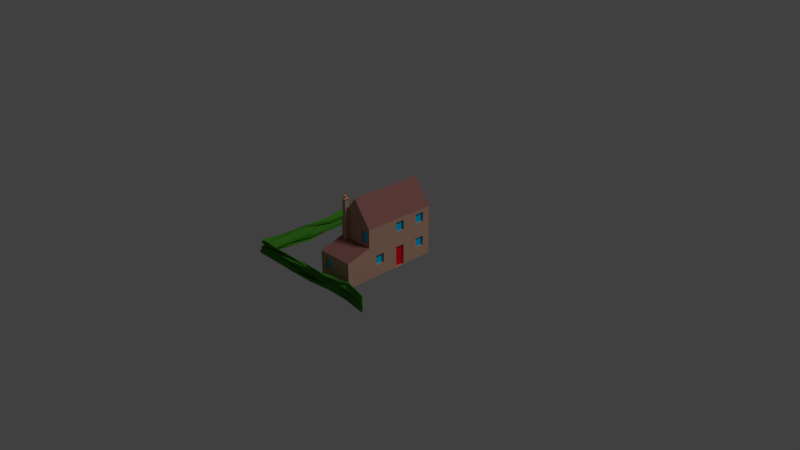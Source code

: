 # Source: house4.blend  (saved by Blender 2.79.0; exported with 4.5.12 LTS)
import bpy
from mathutils import Matrix  # noqa: F401  (used for matrix-valued properties, if any)

bpy.ops.wm.read_factory_settings(use_empty=True)
scene = bpy.context.scene
scene.name = 'Scene'

# ---- collections
col_collection_1 = bpy.data.collections.new('Collection 1'); scene.collection.children.link(col_collection_1)
col_collection_5 = bpy.data.collections.new('Collection 5'); scene.collection.children.link(col_collection_5)

# ---- materials (node trees are filled in below, after node groups)
mat_brick_001 = bpy.data.materials.new('Brick.001')
mat_brick_001.alpha_threshold = 0.0
mat_brick_001.use_transparent_shadow = False
mat_brick_001.preview_render_type = 'CUBE'
mat_brick_001.diffuse_color = (0.4597, 0.2692, 0.1944, 1.0)
mat_brick_001.roughness = 0.5
mat_brick_001.specular_intensity = 0.0
mat_brick_001.line_color = (0.0, 0.0, 0.0, 1.0)
mat_windows_000 = bpy.data.materials.new('Windows.000')
mat_windows_000.alpha_threshold = 0.0
mat_windows_000.use_transparent_shadow = False
mat_windows_000.diffuse_color = (0.0, 0.4885, 0.8, 1.0)
mat_windows_000.roughness = 0.5
mat_windows_000.specular_intensity = 1.0
mat_roof_003 = bpy.data.materials.new('Roof.003')
mat_roof_003.alpha_threshold = 0.0
mat_roof_003.use_transparent_shadow = False
mat_roof_003.diffuse_color = (0.2062, 0.1836, 0.1556, 1.0)
mat_roof_003.roughness = 0.5
mat_roof_003.specular_intensity = 0.0
mat_roof_002 = bpy.data.materials.new('Roof.002')
mat_roof_002.alpha_threshold = 0.0
mat_roof_002.use_transparent_shadow = False
mat_roof_002.diffuse_color = (0.2604, 0.1094, 0.1008, 1.0)
mat_roof_002.roughness = 0.5
mat_roof_002.specular_intensity = 0.0
mat_concrete_001 = bpy.data.materials.new('Concrete.001')
mat_concrete_001.alpha_threshold = 0.0
mat_concrete_001.use_transparent_shadow = False
mat_concrete_001.diffuse_color = (0.4508, 0.4508, 0.4508, 1.0)
mat_concrete_001.roughness = 0.5
mat_concrete_001.specular_intensity = 0.0
mat_roof3_001 = bpy.data.materials.new('Roof3.001')
mat_roof3_001.alpha_threshold = 0.0
mat_roof3_001.use_transparent_shadow = False
mat_roof3_001.diffuse_color = (0.7161, 0.3231, 0.1618, 1.0)
mat_roof3_001.roughness = 0.5
mat_roof3_001.specular_intensity = 0.1504
mat_yellowwall_001 = bpy.data.materials.new('YellowWall.001')
mat_yellowwall_001.alpha_threshold = 0.0
mat_yellowwall_001.use_transparent_shadow = False
mat_yellowwall_001.diffuse_color = (0.7992, 0.8, 0.5509, 1.0)
mat_yellowwall_001.roughness = 0.5
mat_yellowwall_001.specular_intensity = 0.0
mat_door_001 = bpy.data.materials.new('Door.001')
mat_door_001.alpha_threshold = 0.0
mat_door_001.use_transparent_shadow = False
mat_door_001.diffuse_color = (0.8, 0.001705, 0.01508, 1.0)
mat_door_001.roughness = 0.5
mat_hedge = bpy.data.materials.new('Hedge')
mat_hedge.alpha_threshold = 0.0
mat_hedge.use_transparent_shadow = False
mat_hedge.diffuse_color = (0.049, 0.2294, 0.01718, 1.0)
mat_hedge.roughness = 0.5
mat_hedge.specular_intensity = 0.08804
mat_brick = bpy.data.materials.new('Brick')
mat_brick.alpha_threshold = 0.0
mat_brick.use_transparent_shadow = False
mat_brick.preview_render_type = 'CUBE'
mat_brick.diffuse_color = (0.4597, 0.2692, 0.1944, 1.0)
mat_brick.roughness = 0.5
mat_brick.specular_intensity = 0.0
mat_brick.line_color = (0.0, 0.0, 0.0, 1.0)
mat_windows_001 = bpy.data.materials.new('Windows.001')
mat_windows_001.alpha_threshold = 0.0
mat_windows_001.use_transparent_shadow = False
mat_windows_001.diffuse_color = (0.0, 0.4885, 0.8, 1.0)
mat_windows_001.roughness = 0.5
mat_windows_001.specular_intensity = 1.0
mat_roof_001 = bpy.data.materials.new('Roof.001')
mat_roof_001.alpha_threshold = 0.0
mat_roof_001.use_transparent_shadow = False
mat_roof_001.diffuse_color = (0.2062, 0.1836, 0.1556, 1.0)
mat_roof_001.roughness = 0.5
mat_roof_001.specular_intensity = 0.0
mat_roof = bpy.data.materials.new('Roof')
mat_roof.alpha_threshold = 0.0
mat_roof.use_transparent_shadow = False
mat_roof.diffuse_color = (0.2604, 0.1094, 0.1008, 1.0)
mat_roof.roughness = 0.5
mat_roof.specular_intensity = 0.0
mat_concrete = bpy.data.materials.new('Concrete')
mat_concrete.alpha_threshold = 0.0
mat_concrete.use_transparent_shadow = False
mat_concrete.diffuse_color = (0.4508, 0.4508, 0.4508, 1.0)
mat_concrete.roughness = 0.5
mat_concrete.specular_intensity = 0.0
mat_roof3 = bpy.data.materials.new('Roof3')
mat_roof3.alpha_threshold = 0.0
mat_roof3.use_transparent_shadow = False
mat_roof3.diffuse_color = (0.7161, 0.3231, 0.1618, 1.0)
mat_roof3.roughness = 0.5
mat_roof3.specular_intensity = 0.1504
mat_yellowwall = bpy.data.materials.new('YellowWall')
mat_yellowwall.alpha_threshold = 0.0
mat_yellowwall.use_transparent_shadow = False
mat_yellowwall.diffuse_color = (0.7992, 0.8, 0.5509, 1.0)
mat_yellowwall.roughness = 0.5
mat_yellowwall.specular_intensity = 0.0
mat_door = bpy.data.materials.new('Door')
mat_door.alpha_threshold = 0.0
mat_door.use_transparent_shadow = False
mat_door.diffuse_color = (0.8, 0.001705, 0.01508, 1.0)
mat_door.roughness = 0.5

# ---- material node trees

# ---- world
world_world = bpy.data.worlds.new('World'); scene.world = world_world
world_world.color = (0.05088, 0.05088, 0.05088)
world_world.use_sun_shadow = False
world_world.sun_shadow_jitter_overblur = 0.0
world_world.cycles.sampling_method = 'MANUAL'

# ---- cameras
cam_camera = bpy.data.cameras.new('Camera')
cam_camera.clip_end = 100.0
cam_camera.lens = 35.0
cam_camera.sensor_width = 32.0
cam_camera.sensor_height = 18.0
cam_camera.ortho_scale = 7.314
cam_camera.dof.focus_distance = 0.0
cam_camera.dof.aperture_fstop = 128.0

# ---- lights
light_lamp = bpy.data.lights.new('Lamp', 'SUN')
light_lamp.transmission_factor = 0.0
light_lamp.cutoff_distance = 30.0
light_lamp.angle = 0.1993
light_lamp.energy = 1.0
light_lamp.shadow_buffer_clip_start = 1.001
light_lamp.shadow_soft_size = 0.1
light_lamp.shadow_cascade_max_distance = 1000.0

# ---- meshes
me_cube_002 = bpy.data.meshes.new('Cube.002')
me_cube_002.from_pydata([(-0.9916, 1.015, -1.014), (1.0, -0.9747, -0.7911), (-0.9473, 1.078, -1.07), (1.0, -0.9787, -1.0), (-0.9942, -0.9894, -1.009), (-0.9763, -0.965, -0.8134), (1.0, -0.9999, -1.0), (-0.9625, 1.05, -0.836), (-0.9845, 1.028, -0.8165), (-0.9761, -0.9645, -1.023), (1.0, -0.9879, -0.7911), (-0.9529, -0.9136, -0.8682), (-0.6268, -0.9322, -1.052), (-0.2886, -0.9202, -1.062), (0.05016, -0.8993, -1.074), (0.337, -0.9415, -1.001), (0.6683, -0.9058, -1.0), (-0.9539, -0.9238, -0.885), (-0.9296, -0.8794, -0.9594), (-0.9296, -0.8794, -0.9942), (-0.9854, -0.9816, -0.9379), (-0.9819, -0.9751, -0.9785), (-0.9572, -0.5981, -0.8448), (-0.96, -0.2717, -0.8401), (-0.9296, 0.1156, -0.8898), (-0.9296, 0.4473, -0.8898), (-0.9715, 0.7022, -0.8213), (1.0, -0.9981, -0.8259), (1.0, -0.9957, -0.8607), (1.0, -0.9955, -0.8956), (1.0, -0.9869, -0.9304), (1.0, -0.9893, -0.9652), (-0.6277, -0.9286, -1.064), (-0.3238, -0.9826, -1.016), (0.01909, -0.9599, -1.031), (0.3393, -0.9418, -1.01), (0.6667, -0.9536, -1.0), (-0.9869, -0.9759, -0.8474), (-0.9666, -0.9387, -0.9154), (-0.9887, -0.9793, -0.914), (-0.984, -0.9707, -0.9565), (-0.9973, -0.9951, -0.9696), (-0.9724, 0.7173, -1.045), (-0.9686, 0.3909, -1.051), (-0.9768, 0.0426, -1.038), (-0.9932, -0.3208, -1.011), (-0.9636, -0.5999, -1.06), (-0.963, 1.068, -1.026), (-0.9743, 1.047, -0.9724), (-0.9774, 1.042, -0.9326), (-0.977, 1.042, -0.8984), (-0.9887, 1.021, -0.8443), (1.0, -0.9789, -0.8259), (1.0, -0.978, -0.8607), (1.0, -0.9758, -0.8956), (1.0, -0.9785, -0.9304), (1.0, -0.9783, -0.9652), (0.6683, -0.9098, -0.7911), (0.3379, -0.9737, -0.7931), (0.01434, -0.9628, -0.8064), (-0.2839, -0.9117, -0.861), (-0.6467, -0.9687, -0.8101), (-0.9542, -0.5827, -0.866), (-0.9668, -0.2725, -0.8454), (-0.9629, 0.06802, -0.8518), (-0.9668, 0.3942, -0.8454), (-0.9795, 0.7042, -0.8246), (0.6667, -0.896, -0.7911), (0.3365, -0.992, -0.7963), (0.03045, -0.9405, -0.8409), (-0.3104, -0.958, -0.8286), (-0.6597, -0.9873, -0.8024), (-0.9296, 1.111, -1.064), (-0.9296, 1.111, -1.029), (-0.9783, 1.022, -0.9148), (-0.9685, 1.039, -0.8959), (-0.9845, 1.01, -0.835), (-0.9814, 0.6841, -1.014), (-0.9636, 0.3851, -1.043), (-0.9585, 0.06272, -1.051), (-0.9414, -0.2376, -1.079), (-0.9555, -0.5951, -1.056), (-0.9424, -0.571, -1.043), (-0.9475, -0.5804, -0.9999), (-0.9296, -0.5477, -0.9942), (-0.9296, -0.5477, -0.9594), (-0.9749, -0.6306, -0.8507), (-0.972, -0.2938, -0.9945), (-0.9296, -0.216, -1.029), (-0.9296, -0.216, -0.9942), (-0.9296, -0.216, -0.9594), (-0.9591, -0.2701, -0.8764), (-0.9461, 0.08554, -1.037), (-0.9296, 0.1156, -1.029), (-0.9296, 0.1156, -0.9942), (-0.9804, 0.02258, -0.8764), (-0.9296, 0.1156, -0.9246), (-0.944, 0.4211, -1.04), (-0.9296, 0.4473, -1.029), (-0.9296, 0.4473, -0.9942), (-0.9417, 0.4251, -0.9396), (-0.9296, 0.4473, -0.9246), (-0.9296, 0.779, -1.064), (-0.9296, 0.779, -1.029), (-0.9296, 0.779, -0.9942), (-0.9427, 0.7551, -0.9381), (-0.9415, 0.7572, -0.9052), (0.6683, -0.9252, -0.9652), (0.6683, -0.9545, -0.9304), (0.6683, -0.8607, -0.8956), (0.6683, -0.8607, -0.8607), (0.6683, -0.9152, -0.8259), (0.3373, -0.9383, -0.9662), (0.3388, -0.9204, -0.9338), (0.3367, -0.8607, -0.8956), (0.3404, -0.8538, -0.8669), (0.3375, -0.9352, -0.8273), (0.008099, -0.9706, -0.9703), (0.06535, -0.8624, -1.029), (0.06535, -0.8746, -0.9942), (0.02903, -0.9434, -0.9), (0.008819, -0.9741, -0.8322), (-0.3022, -0.9452, -1.005), (-0.2663, -0.8794, -1.029), (-0.2663, -0.8794, -0.9942), (-0.2663, -0.8794, -0.9594), (-0.2846, -0.9128, -0.8948), (-0.6358, -0.9487, -1.002), (-0.6059, -0.8939, -1.016), (-0.598, -0.8794, -0.9942), (-0.598, -0.8794, -0.9594), (-0.6375, -0.9518, -0.86), (0.6667, -0.8968, -0.9652), (0.3369, -0.9601, -0.971), (0.002312, -0.984, -0.969), (-0.3113, -0.9596, -1.001), (-0.6606, -0.9889, -0.9751), (0.6667, -0.8903, -0.9304), (0.3352, -0.9751, -0.9335), (0.04213, -0.9191, -0.9993), (-0.3106, -0.9584, -0.9675), (-0.6663, -0.9993, -0.931), (0.6667, -0.897, -0.8956), (0.3395, -0.9654, -0.9056), (0.03163, -0.9376, -0.9473), (-0.2931, -0.9263, -0.9613), (-0.6511, -0.9714, -0.921), (0.6667, -0.9425, -0.8607), (0.3393, -0.9267, -0.8705), (0.02961, -0.9343, -0.9092), (-0.3317, -0.997, -0.8634), (-0.658, -0.9842, -0.8748), (0.6667, -0.913, -0.8259), (0.3407, -0.9486, -0.838), (0.009145, -0.9683, -0.8409), (-0.3104, -0.9579, -0.8635), (-0.6366, -0.945, -0.875), (-0.9902, -0.6486, -0.9813), (-0.9924, -0.3195, -0.9775), (-0.9605, 0.07248, -1.03), (-0.9844, 0.3619, -0.9907), (-0.9658, 0.7293, -1.021), (-0.9774, -0.6253, -0.9673), (-0.9933, -0.3211, -0.9413), (-0.9577, 0.07757, -0.9996), (-0.9578, 0.4107, -0.9994), (-0.9771, 0.7086, -0.9678), (-0.9451, -0.5661, -0.9853), (-0.9545, -0.2499, -0.97), (-0.9592, 0.07477, -0.9623), (-0.9601, 0.4065, -0.9608), (-0.9908, 0.6835, -0.9105), (-0.9987, -0.6643, -0.8628), (-0.9431, -0.2291, -0.9537), (-0.9661, 0.06208, -0.9161), (-0.9593, 0.4079, -0.9272), (-0.9765, 0.7098, -0.8992), (-0.9742, -0.6195, -0.868), (-0.9791, -0.2951, -0.86), (-0.962, 0.06972, -0.8881), (-0.9964, 0.34, -0.8318), (-0.9769, 0.7091, -0.8638)], [], [(51, 8, 7, 76), (62, 11, 5, 22), (32, 4, 9, 12), (67, 10, 1, 57), (31, 6, 3, 56), (42, 0, 2, 77), (181, 66, 8, 51), (156, 71, 11, 37), (131, 17, 5, 61), (106, 76, 7, 26), (17, 86, 22, 5), (86, 91, 23, 22), (91, 96, 24, 23), (96, 101, 25, 24), (101, 106, 26, 25), (9, 81, 82, 21), (21, 82, 83, 20), (20, 83, 84, 19), (19, 84, 85, 18), (18, 85, 86, 17), (81, 80, 87, 82), (82, 87, 88, 83), (83, 88, 89, 84), (84, 89, 90, 85), (85, 90, 91, 86), (80, 79, 92, 87), (87, 92, 93, 88), (88, 93, 94, 89), (89, 94, 95, 90), (90, 95, 96, 91), (79, 78, 97, 92), (92, 97, 98, 93), (93, 98, 99, 94), (94, 99, 100, 95), (95, 100, 101, 96), (78, 77, 102, 97), (97, 102, 103, 98), (98, 103, 104, 99), (99, 104, 105, 100), (100, 105, 106, 101), (77, 2, 72, 102), (102, 72, 73, 103), (103, 73, 74, 104), (104, 74, 75, 105), (105, 75, 76, 106), (52, 111, 57, 1), (111, 116, 58, 57), (116, 121, 59, 58), (121, 126, 60, 59), (126, 131, 61, 60), (3, 16, 107, 56), (56, 107, 108, 55), (55, 108, 109, 54), (54, 109, 110, 53), (53, 110, 111, 52), (16, 15, 112, 107), (107, 112, 113, 108), (108, 113, 114, 109), (109, 114, 115, 110), (110, 115, 116, 111), (15, 14, 117, 112), (112, 117, 118, 113), (113, 118, 119, 114), (114, 119, 120, 115), (115, 120, 121, 116), (14, 13, 122, 117), (117, 122, 123, 118), (118, 123, 124, 119), (119, 124, 125, 120), (120, 125, 126, 121), (13, 12, 127, 122), (122, 127, 128, 123), (123, 128, 129, 124), (124, 129, 130, 125), (125, 130, 131, 126), (12, 9, 21, 127), (127, 21, 20, 128), (128, 20, 19, 129), (129, 19, 18, 130), (130, 18, 17, 131), (32, 136, 41, 4), (136, 141, 40, 41), (141, 146, 39, 40), (146, 151, 38, 39), (151, 156, 37, 38), (6, 31, 132, 36), (36, 132, 133, 35), (35, 133, 134, 34), (34, 134, 135, 33), (33, 135, 136, 32), (31, 30, 137, 132), (132, 137, 138, 133), (133, 138, 139, 134), (134, 139, 140, 135), (135, 140, 141, 136), (30, 29, 142, 137), (137, 142, 143, 138), (138, 143, 144, 139), (139, 144, 145, 140), (140, 145, 146, 141), (29, 28, 147, 142), (142, 147, 148, 143), (143, 148, 149, 144), (144, 149, 150, 145), (145, 150, 151, 146), (28, 27, 152, 147), (147, 152, 153, 148), (148, 153, 154, 149), (149, 154, 155, 150), (150, 155, 156, 151), (27, 10, 67, 152), (152, 67, 68, 153), (153, 68, 69, 154), (154, 69, 70, 155), (155, 70, 71, 156), (42, 161, 47, 0), (161, 166, 48, 47), (166, 171, 49, 48), (171, 176, 50, 49), (176, 181, 51, 50), (4, 41, 157, 46), (46, 157, 158, 45), (45, 158, 159, 44), (44, 159, 160, 43), (43, 160, 161, 42), (41, 40, 162, 157), (157, 162, 163, 158), (158, 163, 164, 159), (159, 164, 165, 160), (160, 165, 166, 161), (40, 39, 167, 162), (162, 167, 168, 163), (163, 168, 169, 164), (164, 169, 170, 165), (165, 170, 171, 166), (39, 38, 172, 167), (167, 172, 173, 168), (168, 173, 174, 169), (169, 174, 175, 170), (170, 175, 176, 171), (38, 37, 177, 172), (172, 177, 178, 173), (173, 178, 179, 174), (174, 179, 180, 175), (175, 180, 181, 176), (37, 11, 62, 177), (177, 62, 63, 178), (178, 63, 64, 179), (179, 64, 65, 180), (180, 65, 66, 181), (4, 46, 81, 9), (46, 45, 80, 81), (45, 44, 79, 80), (44, 43, 78, 79), (43, 42, 77, 78), (10, 27, 52, 1), (27, 28, 53, 52), (28, 29, 54, 53), (29, 30, 55, 54), (30, 31, 56, 55), (11, 71, 61, 5), (71, 70, 60, 61), (70, 69, 59, 60), (69, 68, 58, 59), (68, 67, 57, 58), (6, 36, 16, 3), (36, 35, 15, 16), (35, 34, 14, 15), (34, 33, 13, 14), (33, 32, 12, 13), (8, 66, 26, 7), (66, 65, 25, 26), (65, 64, 24, 25), (64, 63, 23, 24), (63, 62, 22, 23), (0, 47, 72, 2), (47, 48, 73, 72), (48, 49, 74, 73), (49, 50, 75, 74), (50, 51, 76, 75)])
me_cube_002.polygons.foreach_set('material_index', [8, 8, 8, 8, 8, 8, 8, 8, 8, 8, 8, 8, 8, 8, 8, 8, 8, 8, 8, 8, 8, 8, 8, 8, 8, 8, 8, 8, 8, 8, 8, 8, 8, 8, 8, 8, 8, 8, 8, 8, 8, 8, 8, 8, 8, 8, 8, 8, 8, 8, 8, 8, 8, 8, 8, 8, 8, 8, 8, 8, 8, 8, 8, 8, 8, 8, 8, 8, 8, 8, 8, 8, 8, 8, 8, 8, 8, 8, 8, 8, 8, 8, 8, 8, 8, 8, 8, 8, 8, 8, 8, 8, 8, 8, 8, 8, 8, 8, 8, 8, 8, 8, 8, 8, 8, 8, 8, 8, 8, 8, 8, 8, 8, 8, 8, 8, 8, 8, 8, 8, 8, 8, 8, 8, 8, 8, 8, 8, 8, 8, 8, 8, 8, 8, 8, 8, 8, 8, 8, 8, 8, 8, 8, 8, 8, 8, 8, 8, 8, 8, 8, 8, 8, 8, 8, 8, 8, 8, 8, 8, 8, 8, 8, 8, 8, 8, 8, 8, 8, 8, 8, 8, 8, 8, 8, 8, 8, 8, 8, 8])
me_cube_002.materials.append(mat_brick_001)
me_cube_002.materials.append(mat_windows_000)
me_cube_002.materials.append(mat_roof_003)
me_cube_002.materials.append(mat_roof_002)
me_cube_002.materials.append(mat_concrete_001)
me_cube_002.materials.append(mat_roof3_001)
me_cube_002.materials.append(mat_yellowwall_001)
me_cube_002.materials.append(mat_door_001)
me_cube_002.materials.append(mat_hedge)
me_cube_002.use_remesh_preserve_volume = False
me_cube_002.use_remesh_preserve_attributes = False
me_cube_002.use_mirror_vertex_groups = False
me_cube_002.update()
me_cube = bpy.data.meshes.new('Cube')
me_cube.from_pydata([(0.2584, -0.4377, 1.008), (0.2584, 0.5623, 1.008), (0.5084, -0.4377, 0.008322), (0.5084, -0.4377, 0.675), (0.5084, 0.5623, 0.008322), (0.5084, 0.5623, 0.675), (0.008358, 0.5623, 0.008322), (0.008358, 0.5623, 0.675), (0.008358, -0.4377, 0.008322), (0.008358, -0.4377, 0.675), (0.03836, 0.5623, 0.008322), (0.03836, 0.5623, 0.675), (0.4784, 0.5623, 0.675), (0.4784, 0.5623, 0.008322), (0.2584, 0.5623, 0.008322), (0.03836, 0.5623, 0.3417), (0.4784, 0.5623, 0.3417), (0.2584, 0.5623, 0.675), (0.2584, 0.5623, 0.3417), (0.5084, -0.4377, 0.3417), (0.008358, -0.4377, 0.3417), (0.3247, -0.4377, 0.675), (0.5084, 0.5623, 0.3417), (0.5084, -0.1043, 0.008322), (0.5084, 0.229, 0.008322), (0.5084, 0.229, 0.675), (0.5084, -0.1043, 0.675), (0.5084, 0.229, 0.3417), (0.5084, -0.1043, 0.3417), (0.008358, 0.5623, 0.3417), (0.008358, 0.229, 0.675), (0.008358, -0.1043, 0.675), (0.008358, -0.1043, 0.008322), (0.008358, 0.229, 0.008322), (0.008358, -0.1043, 0.3417), (0.008358, 0.229, 0.3417), (0.5084, -0.4377, 0.4347), (0.5084, -0.7737, 0.008322), (0.09291, -0.4377, 0.675), (0.1411, -0.4377, 0.675), (0.1412, -0.4377, 0.8521), (0.09335, -0.4377, 0.7883), (0.2584, -0.7737, 0.008322), (0.2584, -0.7737, 0.3417), (0.008358, -0.4377, 0.4347), (0.09185, -0.4377, 0.4344), (0.1412, -0.4909, 0.8521), (0.09335, -0.4909, 0.7883), (0.1411, -0.4909, 0.675), (0.09291, -0.4909, 0.675), (0.1412, -0.4377, 0.9666), (0.09335, -0.4377, 0.9666), (0.1412, -0.4909, 0.9666), (0.09335, -0.4909, 0.9666), (0.08242, -0.5031, 0.9675), (0.1521, -0.5031, 0.9675), (0.08242, -0.4255, 0.9675), (0.1521, -0.4255, 0.9675), (0.1517, -0.5026, 0.9747), (0.1517, -0.426, 0.9747), (0.08284, -0.426, 0.9747), (0.08284, -0.5026, 0.9747), (0.08284, -0.5026, 0.9747), (0.08284, -0.426, 0.9747), (0.1517, -0.426, 0.9747), (0.1517, -0.5026, 0.9747), (0.1135, -0.4831, 1.012), (0.1135, -0.4831, 0.9741), (0.1066, -0.4802, 0.9741), (0.1037, -0.4778, 1.012), (0.1014, -0.4749, 0.9741), (0.0996, -0.4716, 1.012), (0.09815, -0.4643, 1.012), (0.09815, -0.4643, 0.9741), (0.0996, -0.457, 1.012), (0.1014, -0.4537, 0.9741), (0.1037, -0.4508, 1.012), (0.1066, -0.4484, 0.9741), (0.1135, -0.4456, 1.012), (0.1135, -0.4456, 0.9741), (0.121, -0.4456, 1.012), (0.121, -0.4456, 0.9741), (0.1308, -0.4508, 1.012), (0.1308, -0.4508, 0.9741), (0.1349, -0.457, 1.012), (0.1349, -0.457, 0.9741), (0.1364, -0.4643, 1.012), (0.1364, -0.4643, 0.9741), (0.1349, -0.4716, 0.9741), (0.1332, -0.4749, 1.012), (0.1308, -0.4778, 0.9741), (0.1279, -0.4802, 1.012), (0.1246, -0.482, 0.9741), (0.121, -0.4831, 1.012), (0.09097, 0.5623, 0.2938), (0.2057, 0.5623, 0.2938), (0.2057, 0.5623, 0.1315), (0.09097, 0.5623, 0.1315), (0.311, 0.5623, 0.6271), (0.4257, 0.5623, 0.6271), (0.4257, 0.5623, 0.4649), (0.311, 0.5623, 0.4649), (0.5084, -0.2057, 0.1607), (0.5084, -0.2057, 0.2913), (0.5084, -0.3363, 0.2913), (0.5084, -0.3363, 0.1607), (0.008358, -0.2057, 0.6247), (0.008358, -0.2057, 0.494), (0.008358, -0.3363, 0.494), (0.008358, -0.3363, 0.6247), (0.5084, 0.3303, 0.494), (0.5084, 0.461, 0.494), (0.5084, 0.461, 0.6247), (0.5084, 0.3303, 0.6247), (0.5084, -0.00299, 0.494), (0.5084, 0.1277, 0.494), (0.5084, 0.1277, 0.6247), (0.5084, -0.00299, 0.6247), (0.5084, 0.461, 0.1607), (0.5084, 0.461, 0.2913), (0.5084, 0.3303, 0.2913), (0.5084, 0.3303, 0.1607), (0.008358, 0.3303, 0.2913), (0.008358, 0.461, 0.2913), (0.008358, 0.461, 0.1607), (0.008358, 0.3303, 0.1607), (0.008358, -0.3363, 0.2913), (0.008358, -0.2057, 0.2913), (0.008358, -0.2057, 0.1607), (0.008358, -0.3363, 0.1607), (0.008358, -0.00299, 0.2913), (0.008358, 0.1277, 0.2913), (0.008358, 0.1277, 0.008322), (0.008358, -0.00299, 0.008322), (0.008358, 0.461, 0.6247), (0.008358, 0.461, 0.494), (0.008358, 0.3303, 0.494), (0.008358, 0.3303, 0.6247), (0.008358, 0.1277, 0.6247), (0.008358, 0.1277, 0.494), (0.008358, -0.00299, 0.494), (0.008358, -0.00299, 0.6247), (0.5085, -0.00299, 0.2913), (0.5085, 0.1277, 0.2913), (0.5085, 0.1277, 0.008322), (0.5085, -0.00299, 0.008322), (0.4784, -0.2057, 0.1607), (0.4784, -0.2057, 0.2913), (0.4784, -0.3363, 0.2913), (0.4784, -0.3363, 0.1607), (0.03836, -0.2057, 0.6247), (0.03836, -0.2057, 0.494), (0.03836, -0.3363, 0.494), (0.03836, -0.3363, 0.6247), (0.09097, 0.5323, 0.2938), (0.2057, 0.5323, 0.2938), (0.2057, 0.5323, 0.1315), (0.09097, 0.5323, 0.1315), (0.311, 0.5323, 0.6271), (0.4257, 0.5323, 0.6271), (0.4257, 0.5323, 0.4649), (0.311, 0.5323, 0.4649), (0.4784, 0.3303, 0.494), (0.4784, 0.461, 0.494), (0.4784, 0.461, 0.6247), (0.4784, 0.3303, 0.6247), (0.4784, -0.00299, 0.494), (0.4784, 0.1277, 0.494), (0.4784, 0.1277, 0.6247), (0.4784, -0.00299, 0.6247), (0.4784, 0.461, 0.1607), (0.4784, 0.461, 0.2913), (0.4784, 0.3303, 0.2913), (0.4784, 0.3303, 0.1607), (0.03836, 0.3303, 0.2913), (0.03836, 0.461, 0.2913), (0.03836, 0.461, 0.1607), (0.03836, 0.3303, 0.1607), (0.03836, -0.3363, 0.2913), (0.03836, -0.2057, 0.2913), (0.03836, -0.2057, 0.1607), (0.03836, -0.3363, 0.1607), (0.03836, -0.00299, 0.2913), (0.03836, 0.1277, 0.2913), (0.03836, 0.1277, 0.008322), (0.03836, -0.00299, 0.008322), (0.03836, 0.461, 0.6247), (0.03836, 0.461, 0.494), (0.03836, 0.3303, 0.494), (0.03836, 0.3303, 0.6247), (0.03836, 0.1277, 0.6247), (0.03836, 0.1277, 0.494), (0.03836, -0.00299, 0.494), (0.03836, -0.00299, 0.6247), (0.4785, -0.00299, 0.2913), (0.4785, -0.00299, 0.008322), (0.4785, 0.1277, 0.008322), (0.4785, 0.1277, 0.2913), (0.09185, -0.4909, 0.41), (0.141, -0.4909, 0.41), (0.141, -0.4377, 0.4346), (0.008358, -0.7737, 0.008322), (0.5084, -0.7737, 0.3417), (0.008358, -0.7737, 0.3417), (0.3247, -0.4377, 0.4347), (0.3685, -0.4377, 0.4785), (0.4645, -0.4377, 0.4785), (0.4645, -0.4377, 0.6311), (0.3686, -0.4377, 0.6311), (0.08708, -0.7737, 0.2783), (0.08708, -0.7737, 0.1382), (0.1796, -0.7737, 0.1382), (0.1796, -0.7737, 0.2783), (0.008358, -0.5381, 0.2925), (0.008358, -0.5381, 0.1587), (0.008358, -0.6733, 0.1587), (0.008358, -0.6733, 0.2925), (0.3685, -0.4177, 0.4785), (0.4645, -0.4177, 0.4785), (0.4645, -0.4177, 0.6311), (0.3686, -0.4177, 0.6311), (0.08708, -0.7537, 0.2783), (0.08708, -0.7537, 0.1382), (0.1796, -0.7537, 0.1382), (0.1796, -0.7537, 0.2783), (0.02836, -0.5381, 0.2925), (0.02836, -0.5381, 0.1587), (0.02836, -0.6733, 0.1587), (0.02836, -0.6733, 0.2925)], [], [(5, 12, 17, 11, 7, 1), (6, 7, 11, 10), (5, 1, 0, 3, 26, 25), (1, 7, 30, 31, 9, 41, 40, 0), (5, 4, 13, 12), (56, 54, 61, 60), (9, 38, 41), (19, 28, 26, 3, 36), (146, 147, 148, 149), (51, 53, 54, 56), (40, 39, 21, 3, 0), (53, 52, 55, 54), (38, 45, 198, 49, 47, 53, 51, 41), (54, 55, 58, 61), (60, 61, 62, 63), (52, 50, 57, 55), (57, 56, 60, 59), (55, 57, 59, 58), (46, 52, 53, 47, 49, 198, 199, 48), (40, 41, 51, 50), (50, 51, 56, 57), (61, 58, 65, 62), (59, 60, 63, 64), (58, 59, 64, 65), (64, 63, 62, 65), (66, 67, 68), (66, 68, 69), (69, 68, 70), (69, 70, 71), (71, 70, 73), (71, 73, 72), (72, 73, 75, 74), (74, 75, 76), (76, 75, 77), (76, 77, 78), (78, 77, 79), (78, 79, 81, 80), (80, 81, 83, 82), (82, 83, 85, 84), (84, 85, 87, 86), (86, 87, 88), (86, 88, 89), (89, 88, 90), (89, 90, 91), (91, 90, 92, 93), (67, 92, 90, 88, 87, 85, 83, 81, 79, 77, 75, 73, 70, 68), (93, 92, 67, 66), (66, 69, 71, 72, 74, 76, 78, 80, 82, 84, 86, 89, 91, 93), (15, 18, 95, 94), (18, 14, 96, 95), (14, 10, 97, 96), (10, 15, 94, 97), (17, 12, 99, 98), (12, 16, 100, 99), (16, 18, 101, 100), (18, 17, 98, 101), (23, 28, 103, 102), (28, 19, 104, 103), (19, 2, 105, 104), (2, 23, 102, 105), (31, 34, 107, 106), (34, 20, 108, 107), (20, 44, 9, 109, 108), (9, 31, 106, 109), (27, 22, 111, 110), (22, 5, 112, 111), (5, 25, 113, 112), (25, 27, 110, 113), (28, 27, 115, 114), (27, 25, 116, 115), (25, 26, 117, 116), (26, 28, 114, 117), (4, 22, 119, 118), (22, 27, 120, 119), (27, 24, 121, 120), (24, 4, 118, 121), (35, 29, 123, 122), (29, 6, 124, 123), (6, 33, 125, 124), (33, 35, 122, 125), (20, 34, 127, 126), (34, 32, 128, 127), (32, 8, 129, 128), (8, 20, 126, 129), (34, 35, 131, 130), (35, 33, 132, 131), (32, 34, 130, 133), (7, 29, 135, 134), (29, 35, 136, 135), (35, 30, 137, 136), (30, 7, 134, 137), (30, 35, 139, 138), (35, 34, 140, 139), (34, 31, 141, 140), (31, 30, 138, 141), (28, 142, 143, 27), (27, 143, 144, 24), (23, 145, 142, 28), (103, 147, 146, 102), (104, 148, 147, 103), (105, 149, 148, 104), (102, 146, 149, 105), (150, 151, 152, 153), (107, 151, 150, 106), (108, 152, 151, 107), (109, 153, 152, 108), (106, 150, 153, 109), (11, 17, 18, 15), (13, 14, 18, 16), (154, 155, 156, 157), (95, 155, 154, 94), (96, 156, 155, 95), (97, 157, 156, 96), (94, 154, 157, 97), (158, 159, 160, 161), (99, 159, 158, 98), (100, 160, 159, 99), (101, 161, 160, 100), (98, 158, 161, 101), (162, 163, 164, 165), (111, 163, 162, 110), (112, 164, 163, 111), (113, 165, 164, 112), (110, 162, 165, 113), (166, 167, 168, 169), (115, 167, 166, 114), (116, 168, 167, 115), (117, 169, 168, 116), (114, 166, 169, 117), (170, 171, 172, 173), (119, 171, 170, 118), (120, 172, 171, 119), (121, 173, 172, 120), (118, 170, 173, 121), (174, 175, 176, 177), (123, 175, 174, 122), (124, 176, 175, 123), (125, 177, 176, 124), (122, 174, 177, 125), (178, 179, 180, 181), (127, 179, 178, 126), (128, 180, 179, 127), (129, 181, 180, 128), (126, 178, 181, 129), (182, 183, 184, 185), (131, 183, 182, 130), (132, 184, 183, 131), (133, 185, 184, 132), (130, 182, 185, 133), (186, 187, 188, 189), (135, 187, 186, 134), (136, 188, 187, 135), (137, 189, 188, 136), (134, 186, 189, 137), (190, 191, 192, 193), (139, 191, 190, 138), (140, 192, 191, 139), (141, 193, 192, 140), (138, 190, 193, 141), (194, 195, 196, 197), (145, 195, 194, 142), (144, 196, 195, 145), (143, 197, 196, 144), (142, 194, 197, 143), (199, 200, 39, 40, 50, 52, 46, 48), (44, 45, 38, 9), (19, 36, 202), (2, 19, 202, 37), (43, 42, 37, 202), (44, 20, 203), (200, 45, 44, 203, 43, 202, 36, 204), (200, 204, 21, 39), (204, 36, 206, 205), (36, 3, 207, 206), (3, 21, 208, 207), (21, 204, 205, 208), (203, 201, 210, 209), (201, 42, 211, 210), (42, 43, 212, 211), (43, 203, 209, 212), (20, 8, 214, 213), (8, 201, 215, 214), (201, 203, 216, 215), (203, 20, 213, 216), (217, 218, 219, 220), (206, 218, 217, 205), (207, 219, 218, 206), (208, 220, 219, 207), (205, 217, 220, 208), (221, 222, 223, 224), (210, 222, 221, 209), (211, 223, 222, 210), (212, 224, 223, 211), (209, 221, 224, 212), (225, 226, 227, 228), (214, 226, 225, 213), (215, 227, 226, 214), (216, 228, 227, 215), (213, 225, 228, 216)])
me_cube.polygons.foreach_set('material_index', [0, 0, 3, 3, 0, 0, 0, 0, 1, 0, 0, 0, 0, 0, 0, 0, 0, 0, 0, 0, 0, 0, 0, 0, 0, 5, 5, 5, 5, 5, 5, 5, 5, 5, 5, 5, 5, 5, 5, 5, 5, 5, 5, 5, 5, 0, 5, 5, 0, 0, 0, 0, 0, 0, 0, 0, 0, 0, 0, 0, 0, 0, 0, 0, 0, 0, 0, 0, 0, 0, 0, 0, 0, 0, 0, 0, 0, 0, 0, 0, 0, 0, 0, 0, 0, 0, 0, 0, 0, 0, 0, 0, 0, 0, 0, 0, 0, 0, 0, 0, 0, 0, 1, 0, 0, 0, 0, 0, 0, 1, 0, 0, 0, 0, 1, 0, 0, 0, 0, 1, 0, 0, 0, 0, 1, 0, 0, 0, 0, 1, 0, 0, 0, 0, 1, 0, 0, 0, 0, 1, 0, 0, 0, 0, 7, 0, 0, 0, 0, 1, 0, 0, 0, 0, 1, 0, 0, 0, 0, 7, 0, 0, 0, 0, 0, 0, 0, 0, 0, 0, 3, 0, 0, 0, 0, 0, 0, 0, 0, 0, 0, 0, 0, 0, 1, 0, 0, 0, 0, 1, 0, 0, 0, 0, 1, 0, 0, 0, 0])
me_cube.materials.append(mat_brick)
me_cube.materials.append(mat_windows_001)
me_cube.materials.append(mat_roof_001)
me_cube.materials.append(mat_roof)
me_cube.materials.append(mat_concrete)
me_cube.materials.append(mat_roof3)
me_cube.materials.append(mat_yellowwall)
me_cube.materials.append(mat_door)
me_cube.use_remesh_preserve_volume = False
me_cube.use_remesh_preserve_attributes = False
me_cube.use_mirror_vertex_groups = False
me_cube.update()

# ---- objects
ob_empty = bpy.data.objects.new('Empty', None)
ob_lamp = bpy.data.objects.new('Lamp', light_lamp)
ob_camera = bpy.data.objects.new('Camera', cam_camera)
ob_boundaryhedge = bpy.data.objects.new('BoundaryHedge', me_cube_002)
ob_cube = bpy.data.objects.new('Cube', me_cube)

# ---- transforms, parenting, visibility, modifiers, constraints
ob_empty.location = (0.0, 0.0, 0.0)
ob_empty.empty_image_offset = (0.0, 0.0)
ob_empty.lineart.crease_threshold = 0.0
ob_lamp.location = (-1.14, -5.59, 6.024)
ob_lamp.rotation_euler = (0.6503, 0.05522, 1.866)
ob_lamp.lock_rotations_4d = False
ob_lamp.empty_display_type = 'ARROWS'
ob_lamp.color = (0.0, 0.0, 0.0, 0.0)
ob_lamp.lineart.crease_threshold = 0.0
ob_camera.location = (7.481, -6.508, 5.344)
ob_camera.rotation_euler = (1.109, 0.0, 0.8149)
ob_camera.lock_rotations_4d = False
ob_camera.empty_display_type = 'ARROWS'
ob_camera.color = (0.0, 0.0, 0.0, 0.0)
ob_camera.display_type = 'WIRE'
ob_camera.lineart.crease_threshold = 0.0
ob_boundaryhedge.location = (0.0, 0.0, 1.0)
ob_boundaryhedge.lineart.crease_threshold = 0.0
ob_cube.location = (0.0, 0.0, 0.0)
ob_cube.lineart.crease_threshold = 0.0

# ---- collection membership
col_collection_1.objects.link(ob_empty)
col_collection_1.objects.link(ob_lamp)
col_collection_1.objects.link(ob_camera)
col_collection_1.objects.link(ob_boundaryhedge)
col_collection_5.objects.link(ob_cube)

# ---- scene / render settings (as saved in the file)
scene.camera = ob_camera
scene.frame_start = 1; scene.frame_end = 250; scene.frame_set(1)
scene.render.engine = 'BLENDER_EEVEE_NEXT'
scene.render.resolution_percentage = 50
scene.render.dither_intensity = 0.0
scene.cycles.use_denoising = False
scene.cycles.samples = 128
scene.cycles.sampling_pattern = 'TABULATED_SOBOL'
scene.cycles.use_adaptive_sampling = False
scene.cycles.use_light_tree = False
scene.cycles.blur_glossy = 0.0
scene.cycles.sample_clamp_indirect = 0.0
scene.view_settings.view_transform = 'Standard'
bpy.context.view_layer.update()
